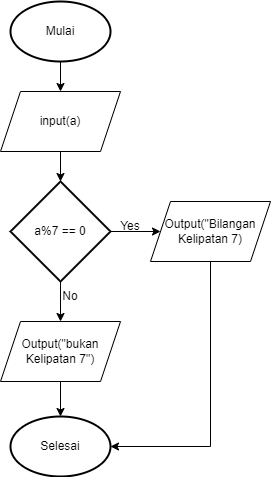

The diagram above was exported from draw.io. Its source (the exported page's mxGraphModel, read from the mxfile embedded in the PNG):
<mxGraphModel dx="472" dy="754" grid="1" gridSize="10" guides="1" tooltips="1" connect="1" arrows="1" fold="1" page="1" pageScale="1" pageWidth="827" pageHeight="1169" math="0" shadow="0">
  <root>
    <mxCell id="WIyWlLk6GJQsqaUBKTNV-0" />
    <mxCell id="WIyWlLk6GJQsqaUBKTNV-1" parent="WIyWlLk6GJQsqaUBKTNV-0" />
    <mxCell id="EDqx3FcxGJ15ihsC_6sW-46" value="" style="edgeStyle=orthogonalEdgeStyle;rounded=0;orthogonalLoop=1;jettySize=auto;html=1;" edge="1" parent="WIyWlLk6GJQsqaUBKTNV-1" source="EDqx3FcxGJ15ihsC_6sW-28" target="EDqx3FcxGJ15ihsC_6sW-43">
      <mxGeometry relative="1" as="geometry" />
    </mxCell>
    <mxCell id="EDqx3FcxGJ15ihsC_6sW-28" value="Mulai" style="strokeWidth=2;html=1;shape=mxgraph.flowchart.start_1;whiteSpace=wrap;" vertex="1" parent="WIyWlLk6GJQsqaUBKTNV-1">
      <mxGeometry x="230" y="110" width="100" height="60" as="geometry" />
    </mxCell>
    <mxCell id="EDqx3FcxGJ15ihsC_6sW-47" value="" style="edgeStyle=orthogonalEdgeStyle;rounded=0;orthogonalLoop=1;jettySize=auto;html=1;" edge="1" parent="WIyWlLk6GJQsqaUBKTNV-1" source="EDqx3FcxGJ15ihsC_6sW-43" target="EDqx3FcxGJ15ihsC_6sW-44">
      <mxGeometry relative="1" as="geometry" />
    </mxCell>
    <mxCell id="EDqx3FcxGJ15ihsC_6sW-43" value="input(a)" style="shape=parallelogram;perimeter=parallelogramPerimeter;whiteSpace=wrap;html=1;fixedSize=1;" vertex="1" parent="WIyWlLk6GJQsqaUBKTNV-1">
      <mxGeometry x="220" y="200" width="120" height="60" as="geometry" />
    </mxCell>
    <mxCell id="EDqx3FcxGJ15ihsC_6sW-49" value="" style="edgeStyle=orthogonalEdgeStyle;rounded=0;orthogonalLoop=1;jettySize=auto;html=1;" edge="1" parent="WIyWlLk6GJQsqaUBKTNV-1" source="EDqx3FcxGJ15ihsC_6sW-44" target="EDqx3FcxGJ15ihsC_6sW-48">
      <mxGeometry relative="1" as="geometry" />
    </mxCell>
    <mxCell id="EDqx3FcxGJ15ihsC_6sW-52" value="" style="edgeStyle=orthogonalEdgeStyle;rounded=0;orthogonalLoop=1;jettySize=auto;html=1;" edge="1" parent="WIyWlLk6GJQsqaUBKTNV-1" source="EDqx3FcxGJ15ihsC_6sW-44" target="EDqx3FcxGJ15ihsC_6sW-51">
      <mxGeometry relative="1" as="geometry" />
    </mxCell>
    <mxCell id="EDqx3FcxGJ15ihsC_6sW-44" value="a%7 == 0" style="strokeWidth=2;html=1;shape=mxgraph.flowchart.decision;whiteSpace=wrap;" vertex="1" parent="WIyWlLk6GJQsqaUBKTNV-1">
      <mxGeometry x="230" y="290" width="100" height="100" as="geometry" />
    </mxCell>
    <mxCell id="EDqx3FcxGJ15ihsC_6sW-57" style="edgeStyle=orthogonalEdgeStyle;rounded=0;orthogonalLoop=1;jettySize=auto;html=1;exitX=0.5;exitY=1;exitDx=0;exitDy=0;entryX=1;entryY=0.5;entryDx=0;entryDy=0;entryPerimeter=0;" edge="1" parent="WIyWlLk6GJQsqaUBKTNV-1" source="EDqx3FcxGJ15ihsC_6sW-48" target="EDqx3FcxGJ15ihsC_6sW-55">
      <mxGeometry relative="1" as="geometry" />
    </mxCell>
    <mxCell id="EDqx3FcxGJ15ihsC_6sW-48" value="Output(&quot;Bilangan Kelipatan 7)" style="shape=parallelogram;perimeter=parallelogramPerimeter;whiteSpace=wrap;html=1;fixedSize=1;" vertex="1" parent="WIyWlLk6GJQsqaUBKTNV-1">
      <mxGeometry x="370" y="310" width="120" height="60" as="geometry" />
    </mxCell>
    <mxCell id="EDqx3FcxGJ15ihsC_6sW-50" value="Yes" style="text;html=1;strokeColor=none;fillColor=none;align=center;verticalAlign=middle;whiteSpace=wrap;rounded=0;" vertex="1" parent="WIyWlLk6GJQsqaUBKTNV-1">
      <mxGeometry x="320" y="320" width="60" height="30" as="geometry" />
    </mxCell>
    <mxCell id="EDqx3FcxGJ15ihsC_6sW-56" style="edgeStyle=orthogonalEdgeStyle;rounded=0;orthogonalLoop=1;jettySize=auto;html=1;exitX=0.5;exitY=1;exitDx=0;exitDy=0;" edge="1" parent="WIyWlLk6GJQsqaUBKTNV-1" source="EDqx3FcxGJ15ihsC_6sW-51" target="EDqx3FcxGJ15ihsC_6sW-55">
      <mxGeometry relative="1" as="geometry" />
    </mxCell>
    <mxCell id="EDqx3FcxGJ15ihsC_6sW-51" value="Output(&quot;bukan Kelipatan 7&quot;)" style="shape=parallelogram;perimeter=parallelogramPerimeter;whiteSpace=wrap;html=1;fixedSize=1;" vertex="1" parent="WIyWlLk6GJQsqaUBKTNV-1">
      <mxGeometry x="220" y="430" width="120" height="60" as="geometry" />
    </mxCell>
    <mxCell id="EDqx3FcxGJ15ihsC_6sW-53" value="No" style="text;html=1;strokeColor=none;fillColor=none;align=center;verticalAlign=middle;whiteSpace=wrap;rounded=0;" vertex="1" parent="WIyWlLk6GJQsqaUBKTNV-1">
      <mxGeometry x="260" y="390" width="60" height="30" as="geometry" />
    </mxCell>
    <mxCell id="EDqx3FcxGJ15ihsC_6sW-55" value="Selesai" style="strokeWidth=2;html=1;shape=mxgraph.flowchart.start_1;whiteSpace=wrap;" vertex="1" parent="WIyWlLk6GJQsqaUBKTNV-1">
      <mxGeometry x="230" y="525" width="100" height="60" as="geometry" />
    </mxCell>
  </root>
</mxGraphModel>